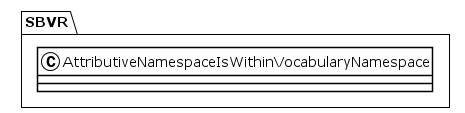

The diagram above was rendered by PlantUML. Its source (embedded in the PNG):
@startuml
!theme plain
package SBVR {
class AttributiveNamespaceIsWithinVocabularyNamespace {
}
}
@enduml